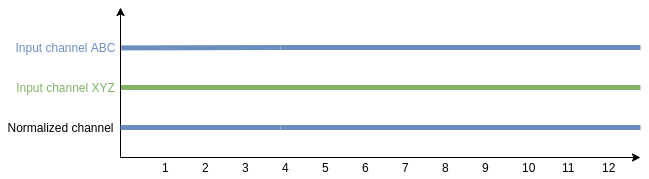

The diagram above was exported from draw.io. Its source (the exported page's mxGraphModel, read from the mxfile embedded in the PNG):
<mxGraphModel dx="1129" dy="645" grid="1" gridSize="10" guides="1" tooltips="1" connect="1" arrows="1" fold="1" page="1" pageScale="1" pageWidth="827" pageHeight="1169" math="0" shadow="0">
  <root>
    <mxCell id="0" />
    <mxCell id="1" parent="0" />
    <mxCell id="2" value="" style="endArrow=classic;html=1;" edge="1" parent="1">
      <mxGeometry width="50" height="50" relative="1" as="geometry">
        <mxPoint x="160" y="550" as="sourcePoint" />
        <mxPoint x="679.9999999999998" y="550" as="targetPoint" />
      </mxGeometry>
    </mxCell>
    <mxCell id="3" value="Normalized channel" style="text;html=1;align=center;verticalAlign=middle;resizable=0;points=[];autosize=1;" vertex="1" parent="1">
      <mxGeometry x="40" y="510" width="120" height="20" as="geometry" />
    </mxCell>
    <mxCell id="4" value="" style="endArrow=none;html=1;fillColor=#d5e8d4;strokeColor=#82b366;strokeWidth=5;exitX=0.996;exitY=0.5;exitDx=0;exitDy=0;exitPerimeter=0;" edge="1" source="7" parent="1">
      <mxGeometry width="50" height="50" relative="1" as="geometry">
        <mxPoint x="180" y="480" as="sourcePoint" />
        <mxPoint x="679.9999999999998" y="480" as="targetPoint" />
      </mxGeometry>
    </mxCell>
    <mxCell id="5" value="" style="endArrow=classic;html=1;" edge="1" parent="1">
      <mxGeometry width="50" height="50" relative="1" as="geometry">
        <mxPoint x="160" y="550" as="sourcePoint" />
        <mxPoint x="160" y="400" as="targetPoint" />
      </mxGeometry>
    </mxCell>
    <mxCell id="6" value="Input channel ABC" style="text;html=1;align=center;verticalAlign=middle;resizable=0;points=[];autosize=1;fontColor=#6C8EBF;" vertex="1" parent="1">
      <mxGeometry x="50" y="430" width="110" height="20" as="geometry" />
    </mxCell>
    <mxCell id="7" value="Input channel XYZ" style="text;html=1;align=center;verticalAlign=middle;resizable=0;points=[];autosize=1;labelBackgroundColor=none;fontColor=#82B366;" vertex="1" parent="1">
      <mxGeometry x="50" y="470" width="110" height="20" as="geometry" />
    </mxCell>
    <mxCell id="8" value="" style="endArrow=none;html=1;fillColor=#dae8fc;strokeColor=#6c8ebf;fontColor=none;noLabel=1;exitX=1.007;exitY=0.52;exitDx=0;exitDy=0;exitPerimeter=0;strokeWidth=5;" edge="1" source="6" parent="1">
      <mxGeometry width="50" height="50" relative="1" as="geometry">
        <mxPoint x="200" y="440" as="sourcePoint" />
        <mxPoint x="320" y="440" as="targetPoint" />
      </mxGeometry>
    </mxCell>
    <mxCell id="9" value="&lt;font color=&quot;#000000&quot;&gt;1&lt;/font&gt;" style="text;html=1;strokeColor=none;fillColor=none;align=left;verticalAlign=middle;whiteSpace=wrap;rounded=0;labelBackgroundColor=none;fontColor=#B85450;" vertex="1" parent="1">
      <mxGeometry x="200" y="550" width="20" height="20" as="geometry" />
    </mxCell>
    <mxCell id="10" value="&lt;font color=&quot;#000000&quot;&gt;2&lt;/font&gt;" style="text;html=1;strokeColor=none;fillColor=none;align=left;verticalAlign=middle;whiteSpace=wrap;rounded=0;labelBackgroundColor=none;fontColor=#B85450;" vertex="1" parent="1">
      <mxGeometry x="240" y="550" width="20" height="20" as="geometry" />
    </mxCell>
    <mxCell id="11" value="&lt;font color=&quot;#000000&quot;&gt;3&lt;/font&gt;" style="text;html=1;strokeColor=none;fillColor=none;align=left;verticalAlign=middle;whiteSpace=wrap;rounded=0;labelBackgroundColor=none;fontColor=#B85450;" vertex="1" parent="1">
      <mxGeometry x="280" y="550" width="20" height="20" as="geometry" />
    </mxCell>
    <mxCell id="12" value="&lt;font color=&quot;#000000&quot;&gt;4&lt;/font&gt;" style="text;html=1;strokeColor=none;fillColor=none;align=left;verticalAlign=middle;whiteSpace=wrap;rounded=0;labelBackgroundColor=none;fontColor=#B85450;" vertex="1" parent="1">
      <mxGeometry x="320" y="550" width="20" height="20" as="geometry" />
    </mxCell>
    <mxCell id="13" value="&lt;font color=&quot;#000000&quot;&gt;5&lt;/font&gt;" style="text;html=1;strokeColor=none;fillColor=none;align=left;verticalAlign=middle;whiteSpace=wrap;rounded=0;labelBackgroundColor=none;fontColor=#B85450;" vertex="1" parent="1">
      <mxGeometry x="360" y="550" width="20" height="20" as="geometry" />
    </mxCell>
    <mxCell id="14" value="&lt;font color=&quot;#000000&quot;&gt;6&lt;/font&gt;" style="text;html=1;strokeColor=none;fillColor=none;align=left;verticalAlign=middle;whiteSpace=wrap;rounded=0;labelBackgroundColor=none;fontColor=#B85450;" vertex="1" parent="1">
      <mxGeometry x="400" y="550" width="20" height="20" as="geometry" />
    </mxCell>
    <mxCell id="15" value="&lt;font color=&quot;#000000&quot;&gt;7&lt;/font&gt;" style="text;html=1;strokeColor=none;fillColor=none;align=left;verticalAlign=middle;whiteSpace=wrap;rounded=0;labelBackgroundColor=none;fontColor=#B85450;" vertex="1" parent="1">
      <mxGeometry x="440" y="550" width="20" height="20" as="geometry" />
    </mxCell>
    <mxCell id="16" value="&lt;font color=&quot;#000000&quot;&gt;8&lt;/font&gt;" style="text;html=1;strokeColor=none;fillColor=none;align=left;verticalAlign=middle;whiteSpace=wrap;rounded=0;labelBackgroundColor=none;fontColor=#B85450;" vertex="1" parent="1">
      <mxGeometry x="480" y="550" width="20" height="20" as="geometry" />
    </mxCell>
    <mxCell id="17" value="&lt;font color=&quot;#000000&quot;&gt;9&lt;/font&gt;" style="text;html=1;strokeColor=none;fillColor=none;align=left;verticalAlign=middle;whiteSpace=wrap;rounded=0;labelBackgroundColor=none;fontColor=#B85450;" vertex="1" parent="1">
      <mxGeometry x="520" y="550" width="20" height="20" as="geometry" />
    </mxCell>
    <mxCell id="18" value="&lt;font color=&quot;#000000&quot;&gt;10&lt;/font&gt;" style="text;html=1;strokeColor=none;fillColor=none;align=left;verticalAlign=middle;whiteSpace=wrap;rounded=0;labelBackgroundColor=none;fontColor=#B85450;" vertex="1" parent="1">
      <mxGeometry x="560" y="550" width="20" height="20" as="geometry" />
    </mxCell>
    <mxCell id="19" value="&lt;font color=&quot;#000000&quot;&gt;11&lt;/font&gt;" style="text;html=1;strokeColor=none;fillColor=none;align=left;verticalAlign=middle;whiteSpace=wrap;rounded=0;labelBackgroundColor=none;fontColor=#B85450;" vertex="1" parent="1">
      <mxGeometry x="600" y="550" width="20" height="20" as="geometry" />
    </mxCell>
    <mxCell id="20" value="&lt;font color=&quot;#000000&quot;&gt;12&lt;/font&gt;" style="text;html=1;strokeColor=none;fillColor=none;align=left;verticalAlign=middle;whiteSpace=wrap;rounded=0;labelBackgroundColor=none;fontColor=#B85450;" vertex="1" parent="1">
      <mxGeometry x="640" y="550" width="20" height="20" as="geometry" />
    </mxCell>
    <mxCell id="21" value="" style="endArrow=none;html=1;fontColor=#B85450;fillColor=#dae8fc;strokeColor=#6c8ebf;strokeWidth=5;endSize=1;" edge="1" parent="1">
      <mxGeometry width="50" height="50" relative="1" as="geometry">
        <mxPoint x="160" y="520" as="sourcePoint" />
        <mxPoint x="320" y="520" as="targetPoint" />
      </mxGeometry>
    </mxCell>
    <mxCell id="22" value="" style="endArrow=none;html=1;fillColor=#dae8fc;strokeColor=#6c8ebf;fontColor=none;noLabel=1;strokeWidth=5;" edge="1" parent="1">
      <mxGeometry width="50" height="50" relative="1" as="geometry">
        <mxPoint x="320" y="440" as="sourcePoint" />
        <mxPoint x="679.9999999999998" y="440" as="targetPoint" />
      </mxGeometry>
    </mxCell>
    <mxCell id="23" value="" style="endArrow=none;html=1;fontColor=#B85450;fillColor=#dae8fc;strokeColor=#6c8ebf;strokeWidth=5;" edge="1" parent="1">
      <mxGeometry width="50" height="50" relative="1" as="geometry">
        <mxPoint x="679.9999999999998" y="520" as="sourcePoint" />
        <mxPoint x="320" y="520" as="targetPoint" />
      </mxGeometry>
    </mxCell>
  </root>
</mxGraphModel>